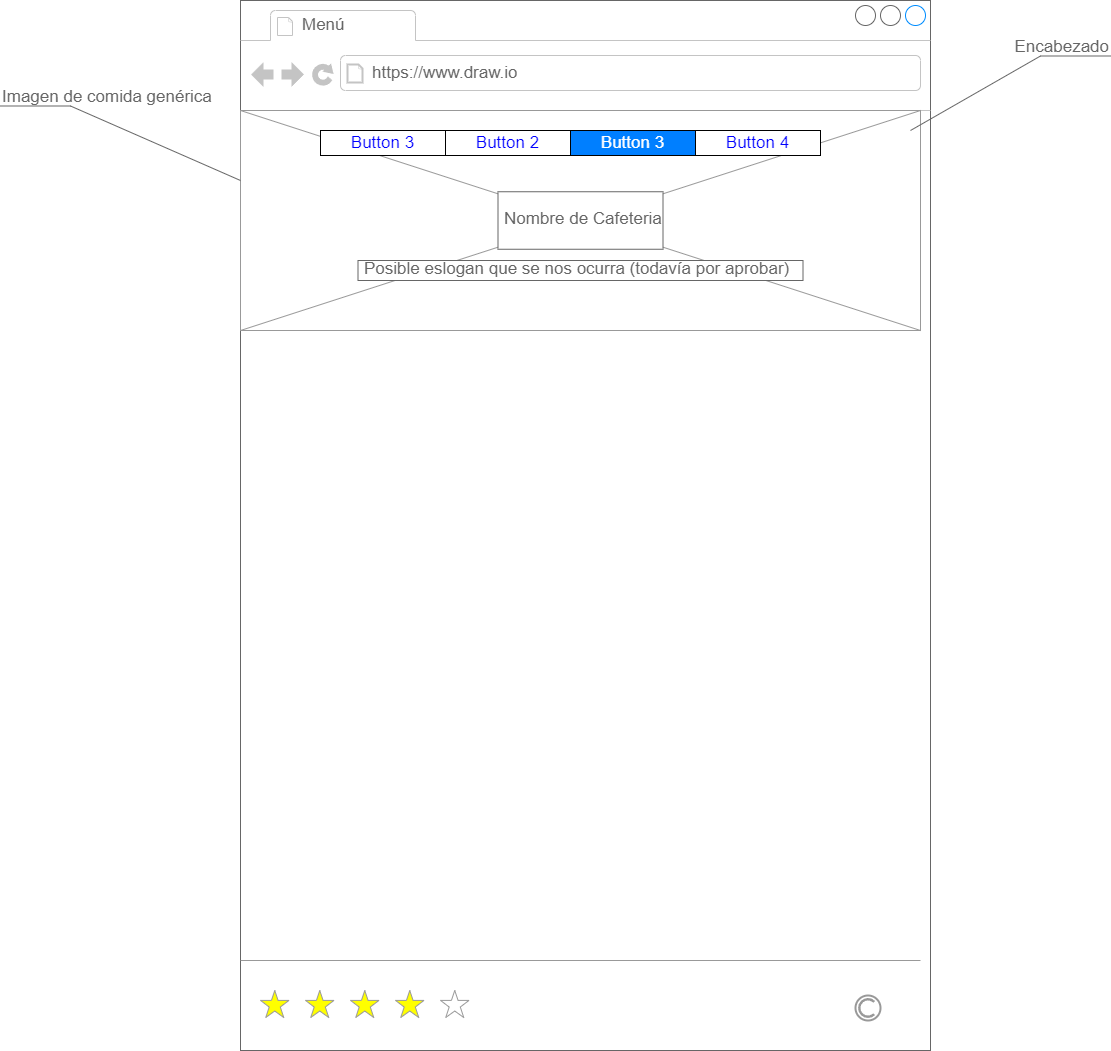

The diagram above was exported from draw.io. Its source (the exported page's mxGraphModel, read from the mxfile embedded in the PNG):
<mxGraphModel dx="1877" dy="1772" grid="1" gridSize="10" guides="1" tooltips="1" connect="1" arrows="1" fold="1" page="1" pageScale="1" pageWidth="827" pageHeight="1169" math="0" shadow="0">
  <root>
    <mxCell id="0" />
    <mxCell id="1" parent="0" />
    <mxCell id="SSRy5fofnQ_SSX8dyFcS-1" value="" style="strokeWidth=1;shadow=0;dashed=0;align=center;html=1;shape=mxgraph.mockup.containers.browserWindow;rSize=0;strokeColor=#666666;strokeColor2=#008cff;strokeColor3=#c4c4c4;mainText=,;recursiveResize=0;" parent="1" vertex="1">
      <mxGeometry x="-240" y="-1120" width="690" height="1050" as="geometry" />
    </mxCell>
    <mxCell id="SSRy5fofnQ_SSX8dyFcS-2" value="Menú" style="strokeWidth=1;shadow=0;dashed=0;align=center;html=1;shape=mxgraph.mockup.containers.anchor;fontSize=17;fontColor=#666666;align=left;whiteSpace=wrap;" parent="SSRy5fofnQ_SSX8dyFcS-1" vertex="1">
      <mxGeometry x="60" y="12" width="110" height="26" as="geometry" />
    </mxCell>
    <mxCell id="SSRy5fofnQ_SSX8dyFcS-3" value="https://www.draw.io" style="strokeWidth=1;shadow=0;dashed=0;align=center;html=1;shape=mxgraph.mockup.containers.anchor;rSize=0;fontSize=17;fontColor=#666666;align=left;" parent="SSRy5fofnQ_SSX8dyFcS-1" vertex="1">
      <mxGeometry x="130" y="60" width="250" height="26" as="geometry" />
    </mxCell>
    <mxCell id="X9zZWPVgHlfyuPwcUcad-1" value="" style="verticalLabelPosition=bottom;shadow=0;dashed=0;align=center;html=1;verticalAlign=top;strokeWidth=1;shape=mxgraph.mockup.misc.rating;strokeColor=#999999;fillColor=#ffff00;emptyFillColor=#ffffff;grade=4;ratingScale=5;ratingStyle=star;" parent="SSRy5fofnQ_SSX8dyFcS-1" vertex="1">
      <mxGeometry x="20" y="990" width="225" height="30" as="geometry" />
    </mxCell>
    <mxCell id="X9zZWPVgHlfyuPwcUcad-2" value="" style="verticalLabelPosition=bottom;shadow=0;dashed=0;align=center;html=1;verticalAlign=top;strokeWidth=1;shape=mxgraph.mockup.markup.line;strokeColor=#999999;" parent="SSRy5fofnQ_SSX8dyFcS-1" vertex="1">
      <mxGeometry y="950" width="680" height="20" as="geometry" />
    </mxCell>
    <mxCell id="X9zZWPVgHlfyuPwcUcad-3" value="" style="strokeColor=#999999;verticalLabelPosition=bottom;shadow=0;dashed=0;verticalAlign=top;strokeWidth=2;html=1;shape=mxgraph.mockup.misc.copyrightIcon;" parent="SSRy5fofnQ_SSX8dyFcS-1" vertex="1">
      <mxGeometry x="615" y="995" width="25" height="25" as="geometry" />
    </mxCell>
    <mxCell id="vYMqhN43TrXeZBxWQ_IP-1" value="" style="verticalLabelPosition=bottom;shadow=0;dashed=0;align=center;html=1;verticalAlign=top;strokeWidth=1;shape=mxgraph.mockup.graphics.simpleIcon;strokeColor=#999999;" parent="SSRy5fofnQ_SSX8dyFcS-1" vertex="1">
      <mxGeometry y="110" width="680" height="220" as="geometry" />
    </mxCell>
    <mxCell id="r4_-lgWk9SYzWav_wbr_-1" value="Nombre de Cafeteria" style="strokeWidth=1;shadow=0;dashed=0;align=center;html=1;shape=mxgraph.mockup.text.textBox;fontColor=#666666;align=left;fontSize=17;spacingLeft=4;spacingTop=-3;whiteSpace=wrap;strokeColor=#666666;mainText=" parent="SSRy5fofnQ_SSX8dyFcS-1" vertex="1">
      <mxGeometry x="257.5" y="191.25" width="165" height="57.5" as="geometry" />
    </mxCell>
    <mxCell id="g98GQzJcOU4XVlfjKVTd-1" value="" style="strokeWidth=1;shadow=0;dashed=0;align=center;html=1;shape=mxgraph.mockup.text.rrect;rSize=0;strokeColor=#000000;" parent="SSRy5fofnQ_SSX8dyFcS-1" vertex="1">
      <mxGeometry x="80" y="130" width="500" height="25" as="geometry" />
    </mxCell>
    <mxCell id="g98GQzJcOU4XVlfjKVTd-2" value="Button 2" style="strokeColor=inherit;fillColor=inherit;gradientColor=inherit;strokeWidth=1;shadow=0;dashed=0;align=center;html=1;shape=mxgraph.mockup.text.rrect;rSize=0;fontSize=17;fontColor=#0000ff;whiteSpace=wrap;" parent="g98GQzJcOU4XVlfjKVTd-1" vertex="1">
      <mxGeometry x="125" width="125" height="25" as="geometry" />
    </mxCell>
    <mxCell id="g98GQzJcOU4XVlfjKVTd-3" value="Button 3" style="strokeColor=#000000;fillColor=#007FFF;gradientColor=inherit;strokeWidth=1;shadow=0;dashed=0;align=center;html=1;shape=mxgraph.mockup.text.rrect;rSize=0;fontSize=17;fontColor=#ffffff;whiteSpace=wrap;" parent="g98GQzJcOU4XVlfjKVTd-1" vertex="1">
      <mxGeometry x="250" width="125" height="25" as="geometry" />
    </mxCell>
    <mxCell id="g98GQzJcOU4XVlfjKVTd-4" value="Button 4" style="strokeColor=inherit;fillColor=inherit;gradientColor=inherit;strokeWidth=1;shadow=0;dashed=0;align=center;html=1;shape=mxgraph.mockup.text.rrect;rSize=0;fontSize=17;fontColor=#0000ff;whiteSpace=wrap;" parent="g98GQzJcOU4XVlfjKVTd-1" vertex="1">
      <mxGeometry x="375" width="125" height="25" as="geometry" />
    </mxCell>
    <mxCell id="g98GQzJcOU4XVlfjKVTd-5" value="&lt;span style=&quot;color: rgb(0, 0, 255);&quot;&gt;Button 3&lt;/span&gt;" style="strokeWidth=1;shadow=0;dashed=0;align=center;html=1;shape=mxgraph.mockup.text.rrect;rSize=0;fontSize=17;fontColor=#ffffff;fillColor=#FFFFFF;strokeColor=#000000;whiteSpace=wrap;" parent="g98GQzJcOU4XVlfjKVTd-1" vertex="1">
      <mxGeometry width="125" height="25" as="geometry" />
    </mxCell>
    <mxCell id="g98GQzJcOU4XVlfjKVTd-7" value="Posible eslogan que se nos ocurra (todavía por aprobar)" style="strokeWidth=1;shadow=0;dashed=0;align=center;html=1;shape=mxgraph.mockup.text.textBox;fontColor=#666666;align=left;fontSize=17;spacingLeft=4;spacingTop=-3;whiteSpace=wrap;strokeColor=#666666;mainText=" parent="SSRy5fofnQ_SSX8dyFcS-1" vertex="1">
      <mxGeometry x="117.5" y="260" width="445" height="20" as="geometry" />
    </mxCell>
    <mxCell id="BOrxDqSmC4QQkwOWa8KH-1" value="Imagen de comida&amp;nbsp;&lt;span style=&quot;background-color: initial;&quot;&gt;genérica&lt;/span&gt;" style="strokeWidth=1;shadow=0;dashed=0;align=center;html=1;shape=mxgraph.mockup.text.callout;linkText=;textSize=17;textColor=#666666;callDir=NW;callStyle=line;fontSize=17;fontColor=#666666;align=left;verticalAlign=top;strokeColor=#666666;" parent="1" vertex="1">
      <mxGeometry x="-480" y="-1040" width="240" height="100" as="geometry" />
    </mxCell>
    <mxCell id="g98GQzJcOU4XVlfjKVTd-6" value="Encabezado" style="strokeWidth=1;shadow=0;dashed=0;align=center;html=1;shape=mxgraph.mockup.text.callout;linkText=;textSize=17;textColor=#666666;callDir=NE;callStyle=line;fontSize=17;fontColor=#666666;align=right;verticalAlign=top;strokeColor=#666666;direction=east;" parent="1" vertex="1">
      <mxGeometry x="430" y="-1090" width="200" height="100" as="geometry" />
    </mxCell>
  </root>
</mxGraphModel>